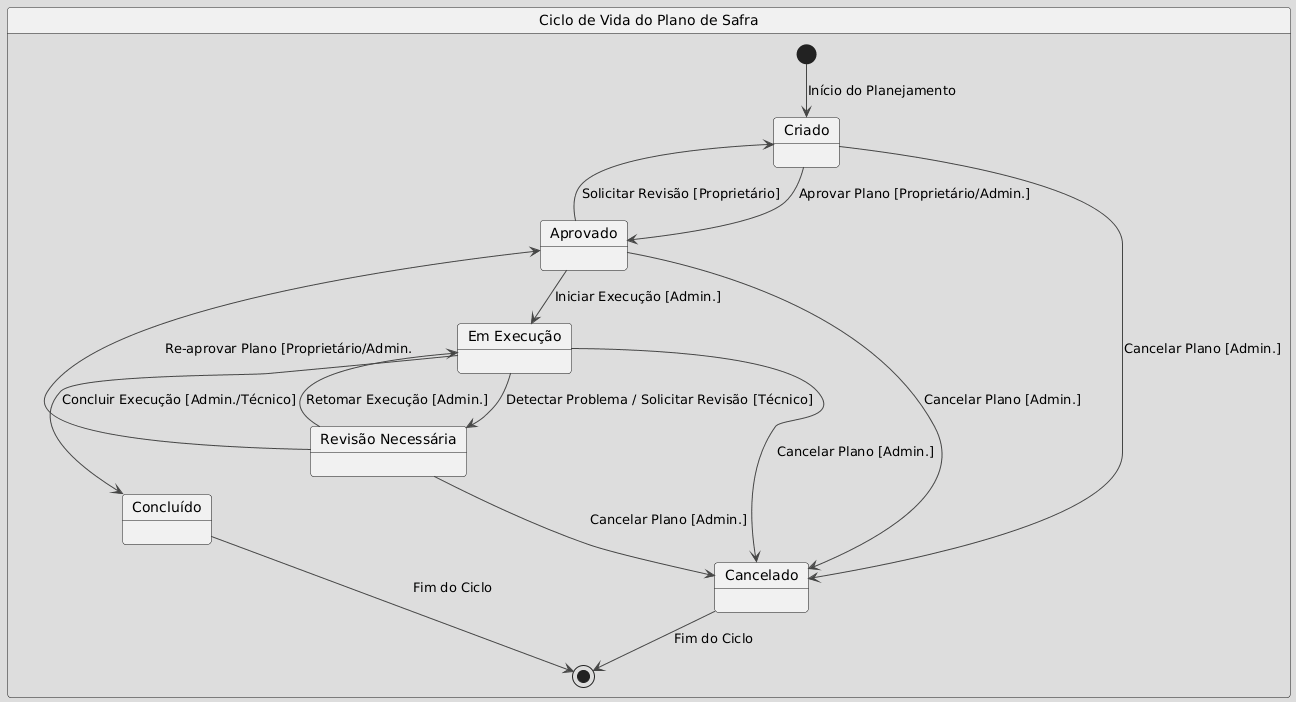

The diagram above was rendered by PlantUML. Its source (embedded in the PNG):
@startuml
!theme toy

  state "Ciclo de Vida do Plano de Safra" as PlanoSafraLifecycle {
  state "Criado" as Criado 
  state "Aprovado" as Aprovado
  state "Em Execução" as EmExecucao 
  state "Revisão Necessária" as Revisao 
  state "Concluído" as Concluido 
  state "Cancelado" as Cancelado 

  [*] --> Criado : Início do Planejamento

  Criado --> Aprovado : Aprovar Plano [Proprietário/Admin.]
  Criado --> Cancelado : Cancelar Plano [Admin.]

  Aprovado --> EmExecucao : Iniciar Execução [Admin.]
  Aprovado --> Criado : Solicitar Revisão [Proprietário]
  Aprovado --> Cancelado : Cancelar Plano [Admin.]

  EmExecucao --> Concluido : Concluir Execução [Admin./Técnico]
  EmExecucao --> Revisao : Detectar Problema / Solicitar Revisão [Técnico]
  EmExecucao --> Cancelado : Cancelar Plano [Admin.]

  Revisao --> Aprovado : Re-aprovar Plano [Proprietário/Admin.
  Revisao --> EmExecucao : Retomar Execução [Admin.]
  Revisao --> Cancelado : Cancelar Plano [Admin.]

  Concluido --> [*] : Fim do Ciclo
  Cancelado --> [*] : Fim do Ciclo
}
@enduml